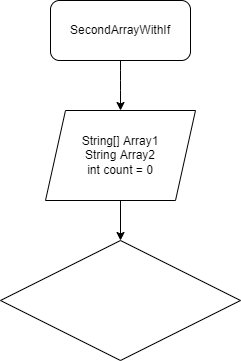

The diagram above was exported from draw.io. Its source (the exported page's mxGraphModel, read from the mxfile embedded in the PNG):
<mxGraphModel dx="1001" dy="355" grid="1" gridSize="10" guides="1" tooltips="1" connect="1" arrows="1" fold="1" page="1" pageScale="1" pageWidth="850" pageHeight="1100" math="0" shadow="0">
  <root>
    <mxCell id="0" />
    <mxCell id="1" parent="0" />
    <mxCell id="5" value="" style="edgeStyle=none;html=1;" edge="1" parent="1" source="3">
      <mxGeometry relative="1" as="geometry">
        <mxPoint x="350" y="150" as="targetPoint" />
        <Array as="points">
          <mxPoint x="350" y="120" />
        </Array>
      </mxGeometry>
    </mxCell>
    <mxCell id="3" value="SecondArrayWithIf" style="rounded=1;whiteSpace=wrap;html=1;" vertex="1" parent="1">
      <mxGeometry x="280" y="40" width="140" height="60" as="geometry" />
    </mxCell>
    <mxCell id="8" value="" style="edgeStyle=none;html=1;" edge="1" parent="1" source="6" target="7">
      <mxGeometry relative="1" as="geometry" />
    </mxCell>
    <mxCell id="6" value="String[] Array1&lt;br&gt;String Array2&lt;br&gt;int count = 0" style="shape=parallelogram;perimeter=parallelogramPerimeter;whiteSpace=wrap;html=1;fixedSize=1;" vertex="1" parent="1">
      <mxGeometry x="275" y="150" width="150" height="90" as="geometry" />
    </mxCell>
    <mxCell id="7" value="" style="rhombus;whiteSpace=wrap;html=1;" vertex="1" parent="1">
      <mxGeometry x="230" y="280" width="240" height="120" as="geometry" />
    </mxCell>
  </root>
</mxGraphModel>